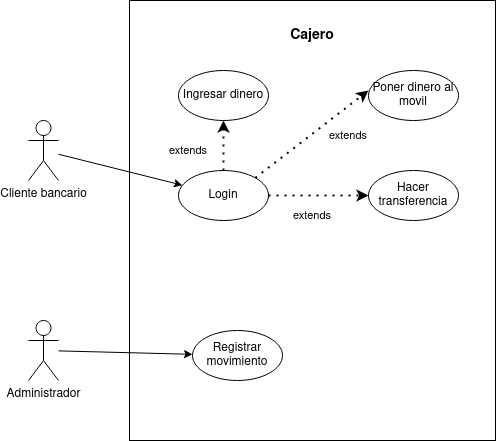

The diagram above was exported from draw.io. Its source (the exported page's mxGraphModel, read from the mxfile embedded in the PNG):
<mxGraphModel dx="1434" dy="795" grid="1" gridSize="10" guides="1" tooltips="1" connect="1" arrows="1" fold="1" page="1" pageScale="1" pageWidth="827" pageHeight="1169" math="0" shadow="0">
  <root>
    <mxCell id="0" />
    <mxCell id="1" parent="0" />
    <mxCell id="J8Dr0cJhMx-YREJG4Dgp-4" value="" style="rounded=0;whiteSpace=wrap;html=1;" parent="1" vertex="1">
      <mxGeometry x="231" y="40" width="366" height="440" as="geometry" />
    </mxCell>
    <mxCell id="J8Dr0cJhMx-YREJG4Dgp-21" style="edgeStyle=none;shape=connector;rounded=0;orthogonalLoop=1;jettySize=auto;html=1;labelBackgroundColor=default;strokeColor=default;align=center;verticalAlign=middle;fontFamily=Helvetica;fontSize=11;fontColor=default;endArrow=classic;" parent="1" source="J8Dr0cJhMx-YREJG4Dgp-1" target="J8Dr0cJhMx-YREJG4Dgp-20" edge="1">
      <mxGeometry relative="1" as="geometry" />
    </mxCell>
    <mxCell id="J8Dr0cJhMx-YREJG4Dgp-1" value="Administrador" style="shape=umlActor;verticalLabelPosition=bottom;verticalAlign=top;html=1;outlineConnect=0;" parent="1" vertex="1">
      <mxGeometry x="130" y="360" width="30" height="60" as="geometry" />
    </mxCell>
    <mxCell id="J8Dr0cJhMx-YREJG4Dgp-18" style="edgeStyle=none;shape=connector;rounded=0;orthogonalLoop=1;jettySize=auto;html=1;labelBackgroundColor=default;strokeColor=default;align=center;verticalAlign=middle;fontFamily=Helvetica;fontSize=11;fontColor=default;endArrow=classic;" parent="1" source="J8Dr0cJhMx-YREJG4Dgp-2" target="J8Dr0cJhMx-YREJG4Dgp-6" edge="1">
      <mxGeometry relative="1" as="geometry" />
    </mxCell>
    <mxCell id="J8Dr0cJhMx-YREJG4Dgp-2" value="Cliente bancario" style="shape=umlActor;verticalLabelPosition=bottom;verticalAlign=top;html=1;outlineConnect=0;" parent="1" vertex="1">
      <mxGeometry x="130" y="160" width="30" height="60" as="geometry" />
    </mxCell>
    <mxCell id="J8Dr0cJhMx-YREJG4Dgp-5" value="&lt;b&gt;&lt;font style=&quot;font-size: 14px;&quot;&gt;Cajero&lt;/font&gt;&lt;/b&gt;" style="text;html=1;strokeColor=none;fillColor=none;align=center;verticalAlign=middle;whiteSpace=wrap;rounded=0;" parent="1" vertex="1">
      <mxGeometry x="384" y="60" width="60" height="30" as="geometry" />
    </mxCell>
    <mxCell id="J8Dr0cJhMx-YREJG4Dgp-6" value="Login" style="ellipse;whiteSpace=wrap;html=1;" parent="1" vertex="1">
      <mxGeometry x="280" y="210" width="90" height="50" as="geometry" />
    </mxCell>
    <mxCell id="J8Dr0cJhMx-YREJG4Dgp-7" value="Hacer transferencia" style="ellipse;whiteSpace=wrap;html=1;" parent="1" vertex="1">
      <mxGeometry x="470" y="210" width="90" height="50" as="geometry" />
    </mxCell>
    <mxCell id="J8Dr0cJhMx-YREJG4Dgp-8" value="Ingresar dinero" style="ellipse;whiteSpace=wrap;html=1;" parent="1" vertex="1">
      <mxGeometry x="280" y="110" width="90" height="50" as="geometry" />
    </mxCell>
    <mxCell id="J8Dr0cJhMx-YREJG4Dgp-10" value="Poner dinero al movil" style="ellipse;whiteSpace=wrap;html=1;" parent="1" vertex="1">
      <mxGeometry x="470" y="110" width="90" height="50" as="geometry" />
    </mxCell>
    <mxCell id="J8Dr0cJhMx-YREJG4Dgp-13" value="" style="endArrow=classic;dashed=1;html=1;dashPattern=1 3;strokeWidth=2;rounded=0;labelBackgroundColor=default;strokeColor=default;align=center;verticalAlign=middle;fontFamily=Helvetica;fontSize=11;fontColor=default;shape=connector;entryX=0;entryY=0.5;entryDx=0;entryDy=0;exitX=1;exitY=0.5;exitDx=0;exitDy=0;endFill=1;" parent="1" source="J8Dr0cJhMx-YREJG4Dgp-6" target="J8Dr0cJhMx-YREJG4Dgp-7" edge="1">
      <mxGeometry width="50" height="50" relative="1" as="geometry">
        <mxPoint x="390" y="350" as="sourcePoint" />
        <mxPoint x="440" y="300" as="targetPoint" />
      </mxGeometry>
    </mxCell>
    <mxCell id="J8Dr0cJhMx-YREJG4Dgp-14" value="" style="endArrow=classic;dashed=1;html=1;dashPattern=1 3;strokeWidth=2;rounded=0;labelBackgroundColor=default;strokeColor=default;align=center;verticalAlign=middle;fontFamily=Helvetica;fontSize=11;fontColor=default;shape=connector;entryX=0;entryY=0.4;entryDx=0;entryDy=0;exitX=1;exitY=0;exitDx=0;exitDy=0;endFill=1;entryPerimeter=0;" parent="1" source="J8Dr0cJhMx-YREJG4Dgp-6" target="J8Dr0cJhMx-YREJG4Dgp-10" edge="1">
      <mxGeometry width="50" height="50" relative="1" as="geometry">
        <mxPoint x="387" y="167" as="sourcePoint" />
        <mxPoint x="460" y="145" as="targetPoint" />
      </mxGeometry>
    </mxCell>
    <mxCell id="J8Dr0cJhMx-YREJG4Dgp-16" value="extends" style="text;html=1;strokeColor=none;fillColor=none;align=center;verticalAlign=middle;whiteSpace=wrap;rounded=0;fontSize=11;fontFamily=Helvetica;fontColor=default;" parent="1" vertex="1">
      <mxGeometry x="260" y="175" width="60" height="30" as="geometry" />
    </mxCell>
    <mxCell id="J8Dr0cJhMx-YREJG4Dgp-20" value="Registrar movimiento" style="ellipse;whiteSpace=wrap;html=1;" parent="1" vertex="1">
      <mxGeometry x="294" y="370" width="90" height="50" as="geometry" />
    </mxCell>
    <mxCell id="Py6qlcqB8-vIkyw3XZet-1" value="" style="endArrow=classic;dashed=1;html=1;dashPattern=1 3;strokeWidth=2;rounded=0;labelBackgroundColor=default;strokeColor=default;align=center;verticalAlign=middle;fontFamily=Helvetica;fontSize=11;fontColor=default;shape=connector;entryX=0.5;entryY=1;entryDx=0;entryDy=0;exitX=0.5;exitY=0;exitDx=0;exitDy=0;endFill=1;" edge="1" parent="1" source="J8Dr0cJhMx-YREJG4Dgp-6" target="J8Dr0cJhMx-YREJG4Dgp-8">
      <mxGeometry width="50" height="50" relative="1" as="geometry">
        <mxPoint x="381" y="169" as="sourcePoint" />
        <mxPoint x="480" y="220" as="targetPoint" />
      </mxGeometry>
    </mxCell>
    <mxCell id="Py6qlcqB8-vIkyw3XZet-3" value="extends" style="text;html=1;strokeColor=none;fillColor=none;align=center;verticalAlign=middle;whiteSpace=wrap;rounded=0;fontSize=11;fontFamily=Helvetica;fontColor=default;" vertex="1" parent="1">
      <mxGeometry x="420" y="160" width="60" height="30" as="geometry" />
    </mxCell>
    <mxCell id="Py6qlcqB8-vIkyw3XZet-4" value="extends" style="text;html=1;strokeColor=none;fillColor=none;align=center;verticalAlign=middle;whiteSpace=wrap;rounded=0;fontSize=11;fontFamily=Helvetica;fontColor=default;" vertex="1" parent="1">
      <mxGeometry x="384" y="240" width="60" height="30" as="geometry" />
    </mxCell>
  </root>
</mxGraphModel>